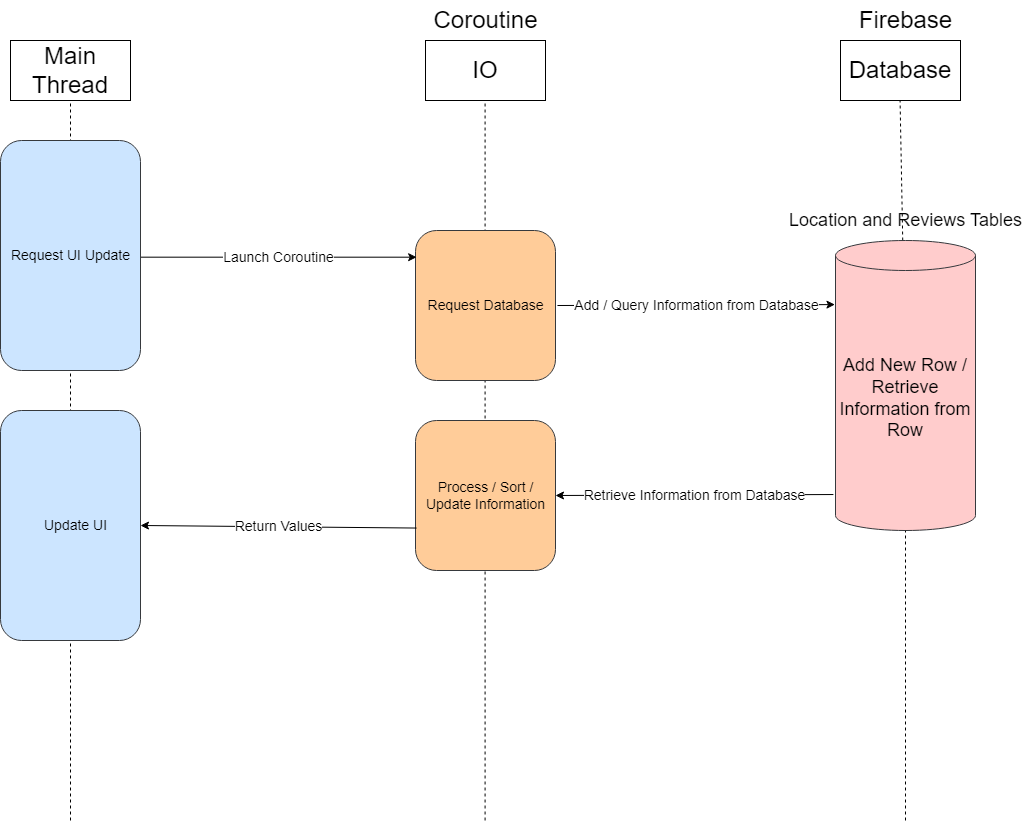

The diagram above was exported from draw.io. Its source (the exported page's mxGraphModel, read from the mxfile embedded in the PNG):
<mxGraphModel dx="1662" dy="762" grid="1" gridSize="10" guides="1" tooltips="1" connect="1" arrows="1" fold="1" page="1" pageScale="1" pageWidth="850" pageHeight="1100" math="0" shadow="0">
  <root>
    <mxCell id="0" />
    <mxCell id="1" parent="0" />
    <mxCell id="CAtNMnxqD8SzC5cYlYDw-6" value="" style="endArrow=none;dashed=1;html=1;rounded=0;fontSize=24;entryX=0.5;entryY=1;entryDx=0;entryDy=0;" parent="1" edge="1">
      <mxGeometry width="50" height="50" relative="1" as="geometry">
        <mxPoint x="514.58" y="980" as="sourcePoint" />
        <mxPoint x="514.58" y="260" as="targetPoint" />
      </mxGeometry>
    </mxCell>
    <mxCell id="CAtNMnxqD8SzC5cYlYDw-40" value="" style="rounded=1;whiteSpace=wrap;html=1;fontSize=24;fillColor=#ffcc99;strokeColor=#36393d;" parent="1" vertex="1">
      <mxGeometry x="445" y="580" width="140" height="150" as="geometry" />
    </mxCell>
    <mxCell id="CAtNMnxqD8SzC5cYlYDw-5" value="" style="endArrow=none;dashed=1;html=1;rounded=0;fontSize=24;entryX=0.5;entryY=1;entryDx=0;entryDy=0;" parent="1" target="CAtNMnxqD8SzC5cYlYDw-2" edge="1">
      <mxGeometry width="50" height="50" relative="1" as="geometry">
        <mxPoint x="100" y="980" as="sourcePoint" />
        <mxPoint x="330" y="530" as="targetPoint" />
      </mxGeometry>
    </mxCell>
    <mxCell id="CAtNMnxqD8SzC5cYlYDw-37" value="" style="rounded=1;whiteSpace=wrap;html=1;fontSize=24;fillColor=#cce5ff;strokeColor=#36393d;" parent="1" vertex="1">
      <mxGeometry x="30" y="570" width="140" height="230" as="geometry" />
    </mxCell>
    <mxCell id="CAtNMnxqD8SzC5cYlYDw-2" value="&lt;font style=&quot;font-size: 24px;&quot;&gt;Main Thread&lt;/font&gt;" style="rounded=0;whiteSpace=wrap;html=1;" parent="1" vertex="1">
      <mxGeometry x="40" y="200" width="120" height="60" as="geometry" />
    </mxCell>
    <mxCell id="CAtNMnxqD8SzC5cYlYDw-3" value="IO" style="rounded=0;whiteSpace=wrap;html=1;fontSize=24;" parent="1" vertex="1">
      <mxGeometry x="455" y="200" width="120" height="60" as="geometry" />
    </mxCell>
    <mxCell id="CAtNMnxqD8SzC5cYlYDw-4" value="Coroutine" style="text;html=1;align=center;verticalAlign=middle;resizable=0;points=[];autosize=1;strokeColor=none;fillColor=none;fontSize=24;" parent="1" vertex="1">
      <mxGeometry x="450" y="160" width="130" height="40" as="geometry" />
    </mxCell>
    <mxCell id="CAtNMnxqD8SzC5cYlYDw-9" value="" style="rounded=1;whiteSpace=wrap;html=1;fontSize=24;fillColor=#ffcc99;strokeColor=#36393d;" parent="1" vertex="1">
      <mxGeometry x="445" y="390" width="140" height="150" as="geometry" />
    </mxCell>
    <mxCell id="CAtNMnxqD8SzC5cYlYDw-10" value="Launch Coroutine" style="endArrow=classic;html=1;rounded=0;fontSize=14;exitX=1.002;exitY=0.556;exitDx=0;exitDy=0;entryX=0.008;entryY=0.178;entryDx=0;entryDy=0;entryPerimeter=0;exitPerimeter=0;" parent="1" source="CAtNMnxqD8SzC5cYlYDw-24" target="CAtNMnxqD8SzC5cYlYDw-9" edge="1">
      <mxGeometry width="50" height="50" relative="1" as="geometry">
        <mxPoint x="270" y="595" as="sourcePoint" />
        <mxPoint x="450" y="420" as="targetPoint" />
      </mxGeometry>
    </mxCell>
    <mxCell id="CAtNMnxqD8SzC5cYlYDw-13" value="Database" style="rounded=0;whiteSpace=wrap;html=1;fontSize=24;" parent="1" vertex="1">
      <mxGeometry x="870" y="200" width="120" height="60" as="geometry" />
    </mxCell>
    <mxCell id="CAtNMnxqD8SzC5cYlYDw-14" value="Firebase" style="text;html=1;align=center;verticalAlign=middle;resizable=0;points=[];autosize=1;strokeColor=none;fillColor=none;fontSize=24;" parent="1" vertex="1">
      <mxGeometry x="875" y="160" width="120" height="40" as="geometry" />
    </mxCell>
    <mxCell id="CAtNMnxqD8SzC5cYlYDw-15" value="" style="endArrow=none;dashed=1;html=1;rounded=0;fontSize=24;entryX=0.5;entryY=1;entryDx=0;entryDy=0;startArrow=none;" parent="1" source="CAtNMnxqD8SzC5cYlYDw-27" edge="1">
      <mxGeometry width="50" height="50" relative="1" as="geometry">
        <mxPoint x="929.5799999999999" y="980" as="sourcePoint" />
        <mxPoint x="929.5799999999999" y="260" as="targetPoint" />
      </mxGeometry>
    </mxCell>
    <mxCell id="CAtNMnxqD8SzC5cYlYDw-19" value="Add / Query Information from Database" style="endArrow=classic;html=1;rounded=0;fontSize=14;exitX=1.014;exitY=0.5;exitDx=0;exitDy=0;exitPerimeter=0;entryX=-0.004;entryY=0.221;entryDx=0;entryDy=0;entryPerimeter=0;" parent="1" source="CAtNMnxqD8SzC5cYlYDw-25" target="CAtNMnxqD8SzC5cYlYDw-27" edge="1">
      <mxGeometry width="50" height="50" relative="1" as="geometry">
        <mxPoint x="590" y="460" as="sourcePoint" />
        <mxPoint x="861" y="463" as="targetPoint" />
      </mxGeometry>
    </mxCell>
    <mxCell id="CAtNMnxqD8SzC5cYlYDw-21" value="Retrieve Information from Database" style="endArrow=classic;html=1;rounded=0;fontSize=14;exitX=-0.015;exitY=0.876;exitDx=0;exitDy=0;exitPerimeter=0;entryX=1;entryY=0.5;entryDx=0;entryDy=0;" parent="1" source="CAtNMnxqD8SzC5cYlYDw-27" target="CAtNMnxqD8SzC5cYlYDw-40" edge="1">
      <mxGeometry width="50" height="50" relative="1" as="geometry">
        <mxPoint x="870" y="600" as="sourcePoint" />
        <mxPoint x="600" y="600" as="targetPoint" />
      </mxGeometry>
    </mxCell>
    <mxCell id="CAtNMnxqD8SzC5cYlYDw-22" value="" style="rounded=1;whiteSpace=wrap;html=1;fontSize=24;fillColor=#cce5ff;strokeColor=#36393d;" parent="1" vertex="1">
      <mxGeometry x="30" y="300" width="140" height="230" as="geometry" />
    </mxCell>
    <mxCell id="CAtNMnxqD8SzC5cYlYDw-23" value="Return Values" style="endArrow=classic;html=1;rounded=0;fontSize=14;entryX=1;entryY=0.5;entryDx=0;entryDy=0;exitX=0.008;exitY=0.717;exitDx=0;exitDy=0;exitPerimeter=0;" parent="1" source="CAtNMnxqD8SzC5cYlYDw-40" target="CAtNMnxqD8SzC5cYlYDw-37" edge="1">
      <mxGeometry x="0.0016" width="50" height="50" relative="1" as="geometry">
        <mxPoint x="400" y="740" as="sourcePoint" />
        <mxPoint x="280" y="800" as="targetPoint" />
        <mxPoint as="offset" />
      </mxGeometry>
    </mxCell>
    <mxCell id="CAtNMnxqD8SzC5cYlYDw-24" value="Request UI Update" style="text;html=1;align=center;verticalAlign=middle;resizable=0;points=[];autosize=1;strokeColor=none;fillColor=none;fontSize=14;" parent="1" vertex="1">
      <mxGeometry x="30" y="400" width="140" height="30" as="geometry" />
    </mxCell>
    <mxCell id="CAtNMnxqD8SzC5cYlYDw-25" value="Request Database" style="text;html=1;align=center;verticalAlign=middle;resizable=0;points=[];autosize=1;strokeColor=none;fillColor=none;fontSize=14;" parent="1" vertex="1">
      <mxGeometry x="445" y="450" width="140" height="30" as="geometry" />
    </mxCell>
    <mxCell id="CAtNMnxqD8SzC5cYlYDw-27" value="Add New Row / Retrieve Information from Row" style="shape=cylinder3;whiteSpace=wrap;html=1;boundedLbl=1;backgroundOutline=1;size=15;fontSize=18;fillColor=#ffcccc;strokeColor=#36393d;" parent="1" vertex="1">
      <mxGeometry x="865" y="400" width="140" height="290" as="geometry" />
    </mxCell>
    <mxCell id="CAtNMnxqD8SzC5cYlYDw-30" value="" style="endArrow=none;dashed=1;html=1;rounded=0;fontSize=24;entryX=0.5;entryY=1;entryDx=0;entryDy=0;" parent="1" target="CAtNMnxqD8SzC5cYlYDw-27" edge="1">
      <mxGeometry width="50" height="50" relative="1" as="geometry">
        <mxPoint x="935" y="980" as="sourcePoint" />
        <mxPoint x="929.5799999999999" y="260" as="targetPoint" />
      </mxGeometry>
    </mxCell>
    <mxCell id="CAtNMnxqD8SzC5cYlYDw-31" value="Process / Sort / &lt;br&gt;Update Information" style="text;html=1;align=center;verticalAlign=middle;resizable=0;points=[];autosize=1;strokeColor=none;fillColor=none;fontSize=14;" parent="1" vertex="1">
      <mxGeometry x="445" y="630" width="140" height="50" as="geometry" />
    </mxCell>
    <mxCell id="CAtNMnxqD8SzC5cYlYDw-34" value="Update UI" style="text;html=1;align=center;verticalAlign=middle;resizable=0;points=[];autosize=1;strokeColor=none;fillColor=none;fontSize=14;" parent="1" vertex="1">
      <mxGeometry x="60" y="670" width="90" height="30" as="geometry" />
    </mxCell>
    <mxCell id="CAtNMnxqD8SzC5cYlYDw-29" value="Location and Reviews Tables" style="text;html=1;align=center;verticalAlign=middle;resizable=0;points=[];autosize=1;strokeColor=none;fillColor=none;fontSize=18;" parent="1" vertex="1">
      <mxGeometry x="805" y="360" width="260" height="40" as="geometry" />
    </mxCell>
  </root>
</mxGraphModel>